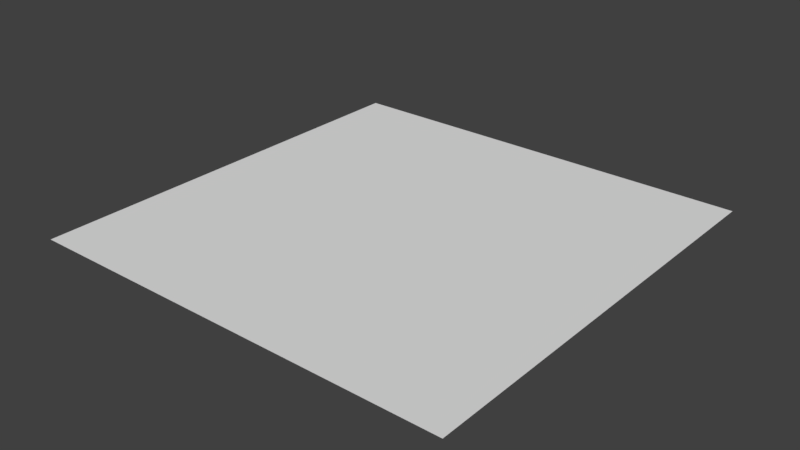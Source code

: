 # Source: Brush.blend  (saved by Blender 2.78.0; exported with 4.5.12 LTS)
import bpy
from mathutils import Matrix  # noqa: F401  (used for matrix-valued properties, if any)

bpy.ops.wm.read_factory_settings(use_empty=True)
scene = bpy.context.scene
scene.name = 'Scene'

# ---- collections
col_collection_1 = bpy.data.collections.new('Collection 1'); scene.collection.children.link(col_collection_1)

# ---- materials (node trees are filled in below, after node groups)
mat_tile = bpy.data.materials.new('Tile')
mat_tile.alpha_threshold = 0.0
mat_tile.use_transparent_shadow = False
mat_tile.roughness = 0.5
mat_tile.line_color = (0.0, 0.0, 0.0, 1.0)

# ---- material node trees

# ---- world
world_world = bpy.data.worlds.new('World'); scene.world = world_world
world_world.color = (0.05088, 0.05088, 0.05088)
world_world.use_sun_shadow = False
world_world.sun_shadow_jitter_overblur = 0.0
world_world.cycles.sampling_method = 'MANUAL'

# ---- meshes
me_cube = bpy.data.meshes.new('Cube')
me_cube.from_pydata([(0.5, 0.5, 0.0), (0.5, -0.5, 0.0), (-0.5, -0.5, 0.0), (-0.5, 0.5, 0.0)], [], [(0, 3, 2, 1)])
_uv = me_cube.uv_layers.new(name='UVMap')
_uv.uv.foreach_set('vector', [1.0, 2.384e-07, 1.0, 1.0, 0.0, 1.0, 2.086e-07, 0.0])
me_cube.materials.append(mat_tile)
me_cube.use_remesh_preserve_volume = False
me_cube.use_remesh_preserve_attributes = False
me_cube.use_mirror_vertex_groups = False
me_cube.update()

# ---- objects
ob_tile = bpy.data.objects.new('Tile', me_cube)

# ---- transforms, parenting, visibility, modifiers, constraints
ob_tile.location = (0.0, 0.0, 0.0)
ob_tile.lock_rotations_4d = False
ob_tile.empty_display_type = 'ARROWS'
ob_tile.lineart.crease_threshold = 0.0

# ---- collection membership
col_collection_1.objects.link(ob_tile)

# ---- scene / render settings (as saved in the file)
scene.frame_start = 1; scene.frame_end = 250; scene.frame_set(1)
scene.render.engine = 'BLENDER_EEVEE_NEXT'
scene.render.resolution_percentage = 50
scene.render.dither_intensity = 0.0
scene.cycles.use_denoising = False
scene.cycles.samples = 128
scene.cycles.sampling_pattern = 'TABULATED_SOBOL'
scene.cycles.light_sampling_threshold = 0.0
scene.cycles.use_adaptive_sampling = False
scene.cycles.use_light_tree = False
scene.cycles.blur_glossy = 0.0
scene.cycles.sample_clamp_indirect = 0.0
scene.view_settings.view_transform = 'Standard'
bpy.context.view_layer.update()

# ---- added for rendering (the .blend has no active camera and no usable light): camera, sun
cam_auto = bpy.data.cameras.new('AutoCamera')
cam_auto.lens = 50.0
cam_auto.sensor_width = 36.0
cam_auto.clip_end = 1000.0
ob_auto_camera = bpy.data.objects.new('AutoCamera', cam_auto)
scene.collection.objects.link(ob_auto_camera)
ob_auto_camera.location = (1.30847, -1.57016, 1.04677)
ob_auto_camera.rotation_euler = (1.09748, -7.21219e-08, 0.694738)
scene.camera = ob_auto_camera
light_auto_sun = bpy.data.lights.new('AutoSun', 'SUN')
light_auto_sun.energy = 3.0
light_auto_sun.angle = 0.0523599
ob_auto_sun = bpy.data.objects.new('AutoSun', light_auto_sun)
scene.collection.objects.link(ob_auto_sun)
ob_auto_sun.rotation_euler = (0.872665, 0.174533, 0.523599)
bpy.context.view_layer.update()
